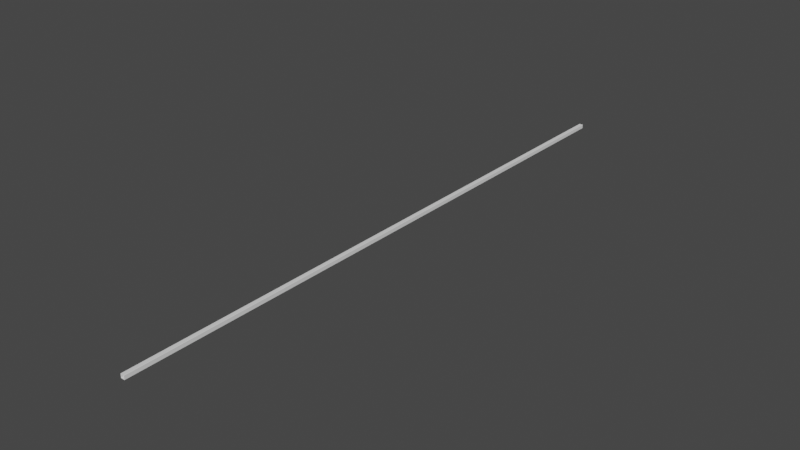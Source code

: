 # Source: Tubo_cuadrado_20x20x1.5x3000_mm.blend  (saved by Blender 3.5.10; exported with 4.5.12 LTS)
import bpy
from mathutils import Matrix  # noqa: F401  (used for matrix-valued properties, if any)

bpy.ops.wm.read_factory_settings(use_empty=True)
scene = bpy.context.scene
scene.name = 'Scene'

# ---- collections
col_collection = bpy.data.collections.new('Collection'); scene.collection.children.link(col_collection)

# ---- world
world_world = bpy.data.worlds.new('World'); scene.world = world_world
world_world.use_nodes = True; world_world.node_tree.nodes.clear()
_N = world_world.node_tree.nodes; _L = world_world.node_tree.links
n0 = _N.new('ShaderNodeOutputWorld'); n0.name = 'World Output'; n0.location = (300, 300)
n1 = _N.new('ShaderNodeBackground'); n1.name = 'Background'; n1.location = (10, 300)
n1.inputs[0].default_value = (0.05088, 0.05088, 0.05088, 1.0)
_L.new(n1.outputs[0], n0.inputs[0])
n0.is_active_output = True
world_world.color = (0.05088, 0.05088, 0.05088)
world_world.use_sun_shadow = False
world_world.sun_shadow_jitter_overblur = 0.0

# ---- meshes
me_plane = bpy.data.meshes.new('Plane')
me_plane.from_pydata([(0.01902, 0.0, 0.0), (0.02, 0.0, 0.0009843), (0.0, 0.0, 0.0009843), (0.0009843, 0.0, 0.0), (0.02, 0.0, 0.01902), (0.01902, 0.0, 0.02), (0.0009843, 0.0, 0.02), (0.0, 0.0, 0.01902), (0.0185, 0.0, 0.002484), (0.01752, 0.0, 0.0015), (0.002484, 0.0, 0.0015), (0.0015, 0.0, 0.002484), (0.01752, 0.0, 0.0185), (0.0185, 0.0, 0.01752), (0.0015, 0.0, 0.01752), (0.002484, 0.0, 0.0185), (0.02, 3.0, 0.0009843), (0.01902, 3.0, 0.0), (0.0009843, 3.0, 0.0), (-9.313e-10, 3.0, 0.0009843), (0.01902, 3.0, 0.02), (0.02, 3.0, 0.01902), (-9.313e-10, 3.0, 0.01902), (0.0009843, 3.0, 0.02), (0.01752, 3.0, 0.0015), (0.0185, 3.0, 0.002484), (0.0015, 3.0, 0.002484), (0.002484, 3.0, 0.0015), (0.0185, 3.0, 0.01752), (0.01752, 3.0, 0.0185), (0.002484, 3.0, 0.0185), (0.0015, 3.0, 0.01752)], [], [(6, 5, 20, 23), (4, 1, 16, 21), (10, 9, 24, 27), (8, 13, 28, 25), (2, 7, 22, 19), (14, 11, 26, 31), (12, 15, 30, 29), (2, 3, 10, 11), (14, 7, 2, 11), (25, 28, 21, 16), (16, 17, 24, 25), (24, 17, 18, 27), (18, 19, 26, 27), (26, 19, 22, 31), (22, 23, 30, 31), (20, 29, 30, 23), (20, 21, 28, 29), (8, 25, 24, 9), (26, 11, 10, 27), (0, 17, 16, 1), (20, 5, 4, 21), (12, 29, 28, 13), (2, 19, 18, 3), (14, 31, 30, 15), (6, 23, 22, 7), (0, 3, 18, 17), (3, 0, 9, 10), (0, 1, 8, 9), (1, 4, 13, 8), (4, 5, 12, 13), (5, 6, 15, 12), (6, 7, 14, 15)])
_uv = me_plane.uv_layers.new(name='UVMap')
_uv.uv.foreach_set('vector', [0.0, 0.0, 0.0, 0.0, 0.0, 0.0, 0.0, 0.0, 0.0, 0.0, 0.0, 0.0, 0.0, 0.0, 0.0, 0.0, 0.0, 0.0, 0.0, 0.0, 0.0, 0.0, 0.0, 0.0, 0.0, 0.0, 0.0, 0.0, 0.0, 0.0, 0.0, 0.0, 0.0, 0.0, 0.0, 0.0, 0.0, 0.0, 0.0, 0.0, 0.0, 0.0, 0.0, 0.0, 0.0, 0.0, 0.0, 0.0, 0.0, 0.0, 0.0, 0.0, 0.0, 0.0, 0.0, 0.0, 0.0, 0.0, 0.0, 0.0, 0.0, 0.0, 0.0, 0.0, 0.0, 0.0, 0.0, 0.0, 0.0, 0.0, 0.0, 0.0, 0.0, 0.0, 0.0, 0.0, 0.0, 0.0, 0.0, 0.0, 0.0, 0.0, 0.0, 0.0, 0.0, 0.0, 0.0, 0.0, 0.0, 0.0, 0.0, 0.0, 0.0, 0.0, 0.0, 0.0, 0.0, 0.0, 0.0, 0.0, 0.0, 0.0, 0.0, 0.0, 0.0, 0.0, 0.0, 0.0, 0.0, 0.0, 0.0, 0.0, 0.0, 0.0, 0.0, 0.0, 0.0, 0.0, 0.0, 0.0, 0.0, 0.0, 0.0, 0.0, 0.0, 0.0, 0.0, 0.0, 0.0, 0.0, 0.0, 0.0, 0.0, 0.0, 0.0, 0.0, 0.0, 0.0, 0.0, 0.0, 0.0, 0.0, 0.0, 0.0, 0.0, 0.0, 0.0, 0.0, 0.0, 0.0, 0.0, 0.0, 0.0, 0.0, 0.0, 0.0, 0.0, 0.0, 0.0, 0.0, 0.0, 0.0, 0.0, 0.0, 0.0, 0.0, 0.0, 0.0, 0.0, 0.0, 0.0, 0.0, 0.0, 0.0, 0.0, 0.0, 0.0, 0.0, 0.0, 0.0, 0.0, 0.0, 0.0, 0.0, 0.0, 0.0, 0.0, 0.0, 0.0, 0.0, 0.0, 0.0, 0.0, 0.0, 0.0, 0.0, 0.0, 0.0, 0.0, 0.0, 0.0, 0.0, 0.0, 0.0, 0.0, 0.0, 0.0, 0.0, 0.0, 0.0, 0.0, 0.0, 0.0, 0.0, 0.0, 0.0, 0.0, 0.0, 0.0, 0.0, 0.0, 0.0, 0.0, 0.0, 0.0, 0.0, 0.0, 0.0, 0.0, 0.0, 0.0, 0.0, 0.0, 0.0, 0.0, 0.0, 0.0, 0.0, 0.0, 0.0, 0.0, 0.0, 0.0, 0.0, 0.0, 0.0, 0.0, 0.0, 0.0, 0.0, 0.0, 0.0, 0.0, 0.0, 0.0, 0.0])
me_plane.update()

# ---- objects
ob_plane = bpy.data.objects.new('Plane', me_plane)

# ---- transforms, parenting, visibility, modifiers, constraints
ob_plane.location = (0.0, 0.0, 0.0)

# ---- collection membership
col_collection.objects.link(ob_plane)

# ---- scene / render settings (as saved in the file)
scene.frame_start = 1; scene.frame_end = 250; scene.frame_set(1)
scene.render.engine = 'BLENDER_EEVEE_NEXT'
scene.cycles.sampling_pattern = 'TABULATED_SOBOL'
scene.view_settings.view_transform = 'Filmic'
bpy.context.view_layer.update()

# ---- added for rendering (the .blend has no active camera and no usable light): camera, sun
cam_auto = bpy.data.cameras.new('AutoCamera')
cam_auto.lens = 50.0
cam_auto.sensor_width = 36.0
cam_auto.clip_end = 1000.0
ob_auto_camera = bpy.data.objects.new('AutoCamera', cam_auto)
scene.collection.objects.link(ob_auto_camera)
ob_auto_camera.location = (2.7858, -1.83096, 2.23064)
ob_auto_camera.rotation_euler = (1.09748, -7.21219e-08, 0.694738)
scene.camera = ob_auto_camera
light_auto_sun = bpy.data.lights.new('AutoSun', 'SUN')
light_auto_sun.energy = 3.0
light_auto_sun.angle = 0.0523599
ob_auto_sun = bpy.data.objects.new('AutoSun', light_auto_sun)
scene.collection.objects.link(ob_auto_sun)
ob_auto_sun.rotation_euler = (0.872665, 0.174533, 0.523599)
bpy.context.view_layer.update()
